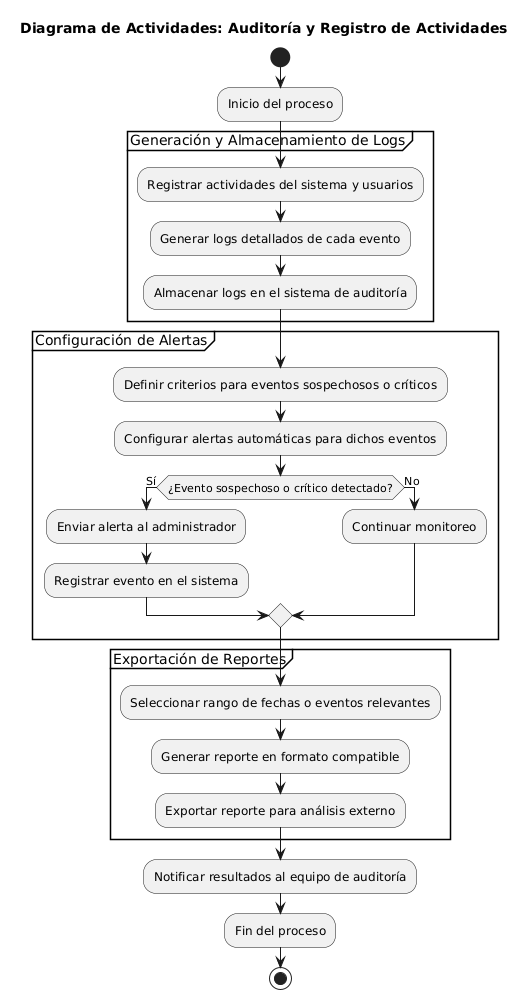

The diagram above was rendered by PlantUML. Its source (embedded in the PNG):
@startuml
title Diagrama de Actividades: Auditoría y Registro de Actividades

start

:Inicio del proceso;

partition "Generación y Almacenamiento de Logs" {
  :Registrar actividades del sistema y usuarios;
  :Generar logs detallados de cada evento;
  :Almacenar logs en el sistema de auditoría;
}

partition "Configuración de Alertas" {
  :Definir criterios para eventos sospechosos o críticos;
  :Configurar alertas automáticas para dichos eventos;
  if (¿Evento sospechoso o crítico detectado?) then (Sí)
    :Enviar alerta al administrador;
    :Registrar evento en el sistema;
  else (No)
    :Continuar monitoreo;
  endif
}

partition "Exportación de Reportes" {
  :Seleccionar rango de fechas o eventos relevantes;
  :Generar reporte en formato compatible;
  :Exportar reporte para análisis externo;
}

:Notificar resultados al equipo de auditoría;
:Fin del proceso;
stop
@enduml